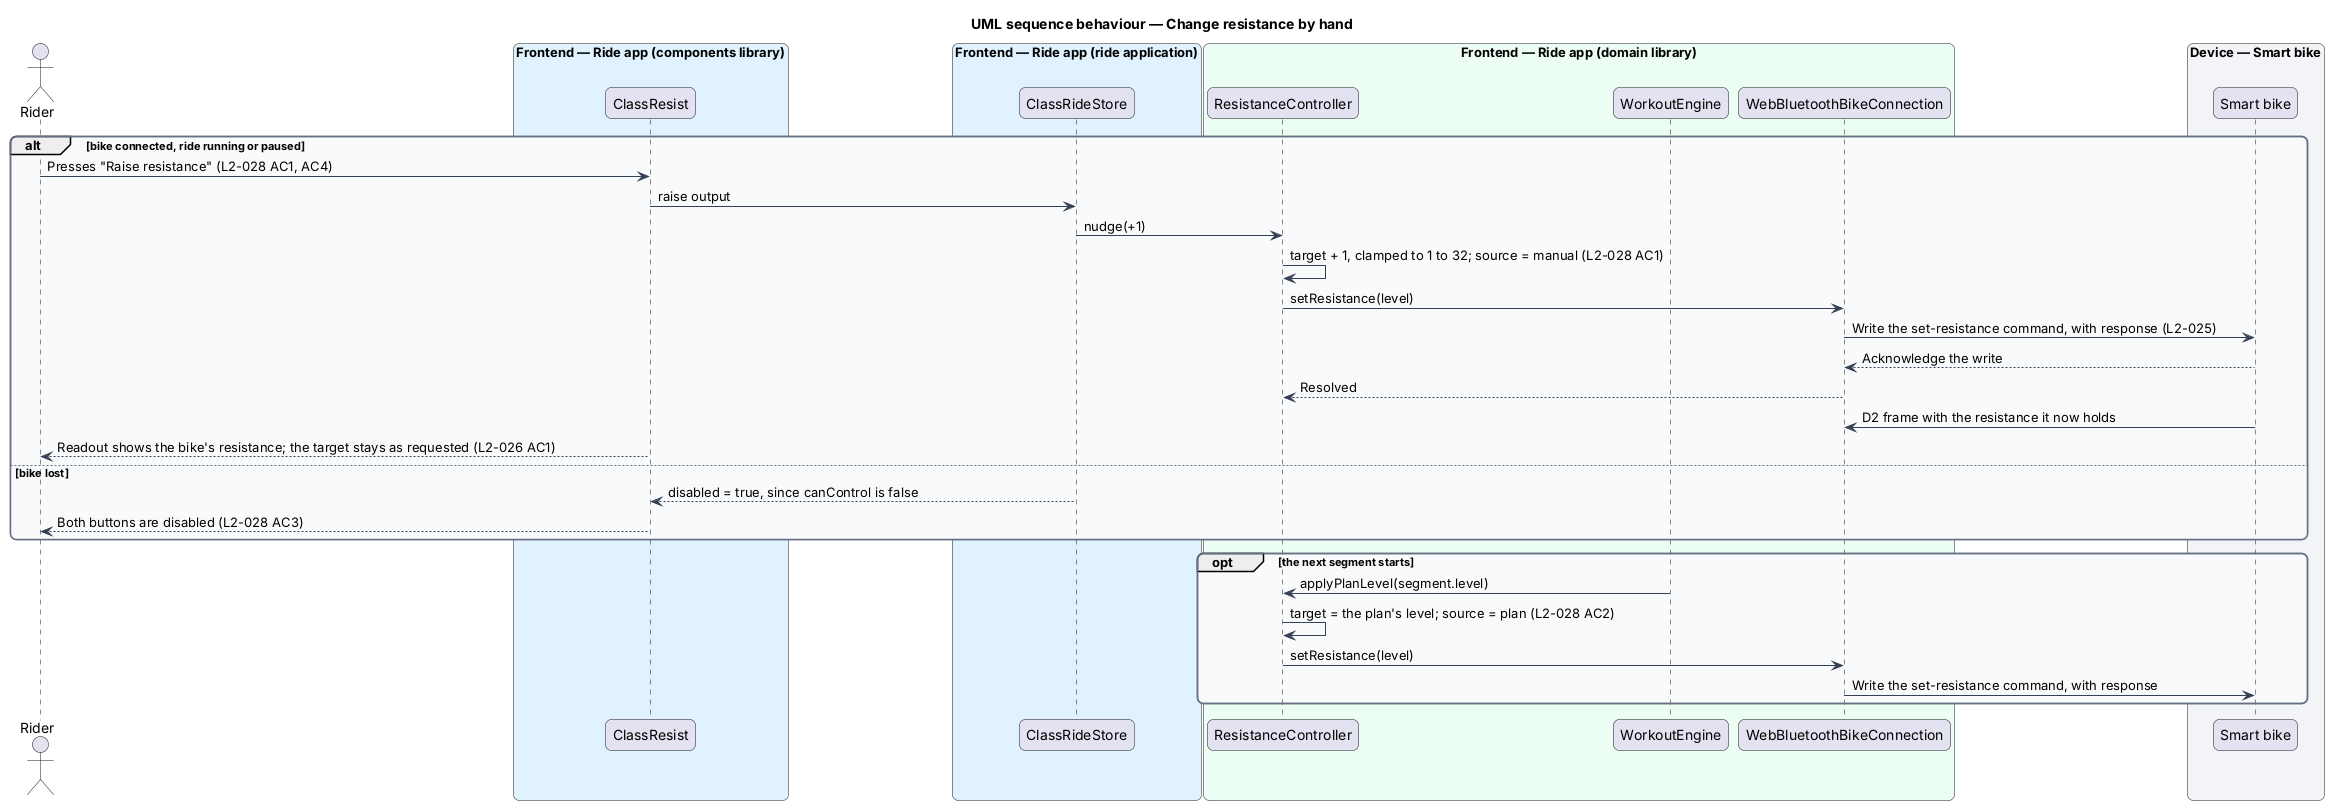

The diagram above was rendered by PlantUML. Its source (embedded in the PNG):
@startuml
title UML sequence behaviour — Change resistance by hand
skinparam backgroundColor #FFFFFF
skinparam shadowing false
skinparam roundcorner 12
skinparam defaultFontName Arial
skinparam ArrowColor #344054
skinparam rectangle {
  BorderColor #344054
  FontColor #101828
}
skinparam package {
  BorderColor #667085
  FontColor #101828
  BackgroundColor #F9FAFB
}
actor "Rider" as rider
box "Frontend — Ride app (components library)" #E0F2FE
  participant "ClassResist" as resist
end box
box "Frontend — Ride app (ride application)" #E0F2FE
  participant "ClassRideStore" as store
end box
box "Frontend — Ride app (domain library)" #ECFDF3
  participant "ResistanceController" as controller
  participant "WorkoutEngine" as engine
  participant "WebBluetoothBikeConnection" as conn
end box
box "Device — Smart bike" #F2F4F7
  participant "Smart bike" as bike
end box
alt bike connected, ride running or paused
  rider -> resist : Presses "Raise resistance" (L2-028 AC1, AC4)
  resist -> store : raise output
  store -> controller : nudge(+1)
  controller -> controller : target + 1, clamped to 1 to 32; source = manual (L2-028 AC1)
  controller -> conn : setResistance(level)
  conn -> bike : Write the set-resistance command, with response (L2-025)
  bike --> conn : Acknowledge the write
  conn --> controller : Resolved
  bike -> conn : D2 frame with the resistance it now holds
  resist --> rider : Readout shows the bike's resistance; the target stays as requested (L2-026 AC1)
else bike lost
  store --> resist : disabled = true, since canControl is false
  resist --> rider : Both buttons are disabled (L2-028 AC3)
end
opt the next segment starts
  engine -> controller : applyPlanLevel(segment.level)
  controller -> controller : target = the plan's level; source = plan (L2-028 AC2)
  controller -> conn : setResistance(level)
  conn -> bike : Write the set-resistance command, with response
end
@enduml